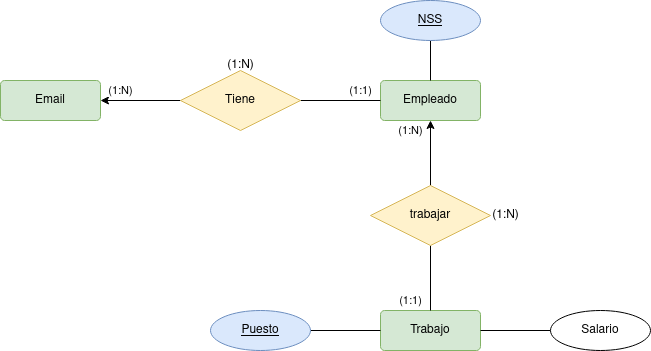

The diagram above was exported from draw.io. Its source (the exported page's mxGraphModel, read from the mxfile embedded in the PNG):
<mxGraphModel dx="1540" dy="771" grid="1" gridSize="10" guides="1" tooltips="1" connect="1" arrows="1" fold="1" page="1" pageScale="1" pageWidth="827" pageHeight="1169" math="0" shadow="0">
  <root>
    <mxCell id="0" />
    <mxCell id="1" parent="0" />
    <mxCell id="FXwf5AKePd3JFGCIRpOI-1" value="Trabajo" style="rounded=1;arcSize=10;whiteSpace=wrap;html=1;align=center;fillColor=#d5e8d4;strokeColor=#82b366;" vertex="1" parent="1">
      <mxGeometry x="540" y="710" width="100" height="40" as="geometry" />
    </mxCell>
    <mxCell id="FXwf5AKePd3JFGCIRpOI-2" value="Email" style="rounded=1;arcSize=10;whiteSpace=wrap;html=1;align=center;fillColor=#d5e8d4;strokeColor=#82b366;" vertex="1" parent="1">
      <mxGeometry x="160" y="480" width="100" height="40" as="geometry" />
    </mxCell>
    <mxCell id="FXwf5AKePd3JFGCIRpOI-3" value="Empleado" style="rounded=1;arcSize=10;whiteSpace=wrap;html=1;align=center;fillColor=#d5e8d4;strokeColor=#82b366;" vertex="1" parent="1">
      <mxGeometry x="540" y="480" width="100" height="40" as="geometry" />
    </mxCell>
    <mxCell id="FXwf5AKePd3JFGCIRpOI-7" value="(1:N)" style="edgeStyle=orthogonalEdgeStyle;rounded=0;orthogonalLoop=1;jettySize=auto;html=1;" edge="1" parent="1" source="FXwf5AKePd3JFGCIRpOI-5" target="FXwf5AKePd3JFGCIRpOI-2">
      <mxGeometry x="0.5" y="-10" relative="1" as="geometry">
        <mxPoint as="offset" />
      </mxGeometry>
    </mxCell>
    <mxCell id="FXwf5AKePd3JFGCIRpOI-8" value="(1:1)" style="edgeStyle=orthogonalEdgeStyle;rounded=0;orthogonalLoop=1;jettySize=auto;html=1;endArrow=none;endFill=0;" edge="1" parent="1" source="FXwf5AKePd3JFGCIRpOI-5" target="FXwf5AKePd3JFGCIRpOI-3">
      <mxGeometry x="0.5" y="10" relative="1" as="geometry">
        <mxPoint as="offset" />
      </mxGeometry>
    </mxCell>
    <mxCell id="FXwf5AKePd3JFGCIRpOI-5" value="Tiene" style="shape=rhombus;perimeter=rhombusPerimeter;whiteSpace=wrap;html=1;align=center;fillColor=#fff2cc;strokeColor=#d6b656;" vertex="1" parent="1">
      <mxGeometry x="340" y="470" width="120" height="60" as="geometry" />
    </mxCell>
    <mxCell id="FXwf5AKePd3JFGCIRpOI-9" value="(1:N)" style="edgeStyle=orthogonalEdgeStyle;rounded=0;orthogonalLoop=1;jettySize=auto;html=1;entryX=0.5;entryY=1;entryDx=0;entryDy=0;" edge="1" parent="1" source="FXwf5AKePd3JFGCIRpOI-6" target="FXwf5AKePd3JFGCIRpOI-3">
      <mxGeometry x="0.6923" y="20" relative="1" as="geometry">
        <mxPoint x="620" y="550" as="targetPoint" />
        <mxPoint as="offset" />
      </mxGeometry>
    </mxCell>
    <mxCell id="FXwf5AKePd3JFGCIRpOI-11" value="(1:1)" style="edgeStyle=orthogonalEdgeStyle;rounded=0;orthogonalLoop=1;jettySize=auto;html=1;entryX=0.5;entryY=0;entryDx=0;entryDy=0;endArrow=none;endFill=0;" edge="1" parent="1" source="FXwf5AKePd3JFGCIRpOI-6" target="FXwf5AKePd3JFGCIRpOI-1">
      <mxGeometry x="0.6923" y="-20" relative="1" as="geometry">
        <mxPoint x="610" y="680" as="targetPoint" />
        <mxPoint as="offset" />
      </mxGeometry>
    </mxCell>
    <mxCell id="FXwf5AKePd3JFGCIRpOI-6" value="trabajar" style="shape=rhombus;perimeter=rhombusPerimeter;whiteSpace=wrap;html=1;align=center;fillColor=#fff2cc;strokeColor=#d6b656;" vertex="1" parent="1">
      <mxGeometry x="530" y="585" width="120" height="60" as="geometry" />
    </mxCell>
    <mxCell id="FXwf5AKePd3JFGCIRpOI-12" value="(1:N)" style="text;html=1;align=center;verticalAlign=middle;resizable=0;points=[];autosize=1;strokeColor=none;fillColor=none;" vertex="1" parent="1">
      <mxGeometry x="375" y="450" width="50" height="30" as="geometry" />
    </mxCell>
    <mxCell id="FXwf5AKePd3JFGCIRpOI-14" value="(1:N)" style="text;html=1;align=center;verticalAlign=middle;resizable=0;points=[];autosize=1;strokeColor=none;fillColor=none;" vertex="1" parent="1">
      <mxGeometry x="640" y="600" width="50" height="30" as="geometry" />
    </mxCell>
    <mxCell id="FXwf5AKePd3JFGCIRpOI-16" style="edgeStyle=orthogonalEdgeStyle;rounded=0;orthogonalLoop=1;jettySize=auto;html=1;endArrow=none;endFill=0;" edge="1" parent="1" source="FXwf5AKePd3JFGCIRpOI-15" target="FXwf5AKePd3JFGCIRpOI-3">
      <mxGeometry relative="1" as="geometry" />
    </mxCell>
    <mxCell id="FXwf5AKePd3JFGCIRpOI-15" value="NSS" style="ellipse;whiteSpace=wrap;html=1;align=center;fontStyle=4;fillColor=#dae8fc;strokeColor=#6c8ebf;" vertex="1" parent="1">
      <mxGeometry x="540" y="400" width="100" height="40" as="geometry" />
    </mxCell>
    <mxCell id="FXwf5AKePd3JFGCIRpOI-18" style="edgeStyle=orthogonalEdgeStyle;rounded=0;orthogonalLoop=1;jettySize=auto;html=1;endArrow=none;endFill=0;" edge="1" parent="1" source="FXwf5AKePd3JFGCIRpOI-17" target="FXwf5AKePd3JFGCIRpOI-1">
      <mxGeometry relative="1" as="geometry" />
    </mxCell>
    <mxCell id="FXwf5AKePd3JFGCIRpOI-17" value="Puesto" style="ellipse;whiteSpace=wrap;html=1;align=center;fontStyle=4;fillColor=#dae8fc;strokeColor=#6c8ebf;" vertex="1" parent="1">
      <mxGeometry x="370" y="710" width="100" height="40" as="geometry" />
    </mxCell>
    <mxCell id="FXwf5AKePd3JFGCIRpOI-20" style="edgeStyle=orthogonalEdgeStyle;rounded=0;orthogonalLoop=1;jettySize=auto;html=1;endArrow=none;endFill=0;" edge="1" parent="1" source="FXwf5AKePd3JFGCIRpOI-19" target="FXwf5AKePd3JFGCIRpOI-1">
      <mxGeometry relative="1" as="geometry" />
    </mxCell>
    <mxCell id="FXwf5AKePd3JFGCIRpOI-19" value="Salario" style="ellipse;whiteSpace=wrap;html=1;align=center;" vertex="1" parent="1">
      <mxGeometry x="710" y="710" width="100" height="40" as="geometry" />
    </mxCell>
  </root>
</mxGraphModel>